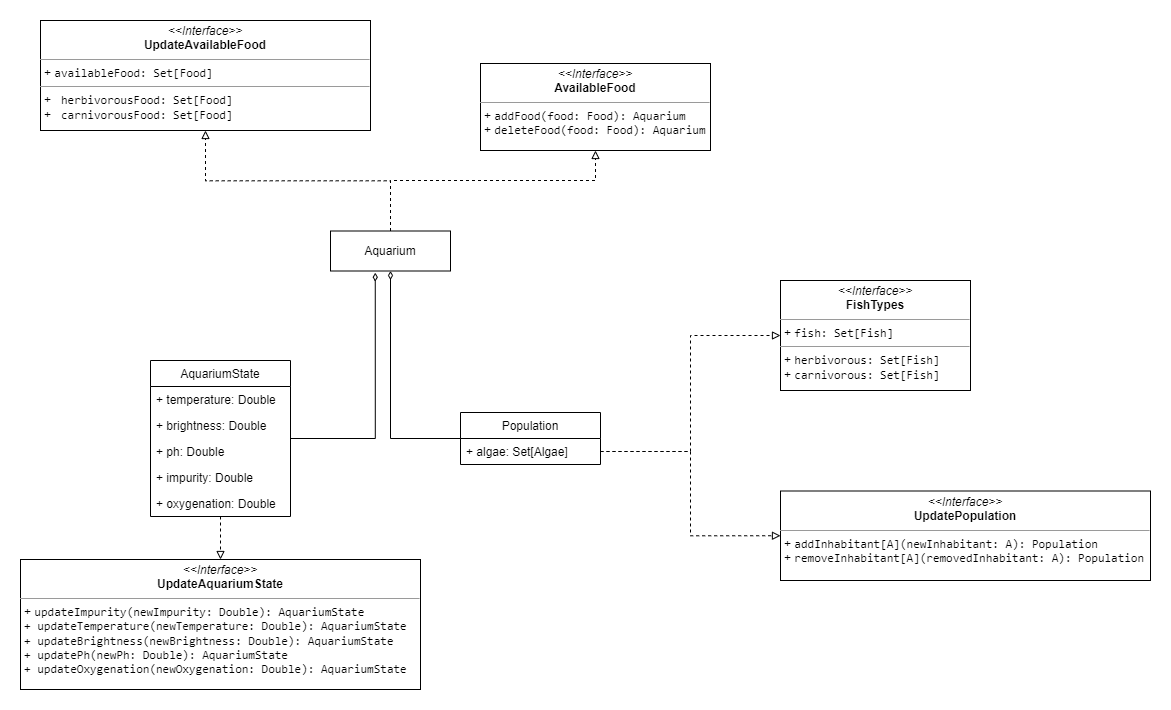

The diagram above was exported from draw.io. Its source (the exported page's mxGraphModel, read from the mxfile embedded in the PNG):
<mxGraphModel dx="1038" dy="481" grid="1" gridSize="10" guides="1" tooltips="1" connect="1" arrows="1" fold="1" page="1" pageScale="1" pageWidth="827" pageHeight="1169" math="0" shadow="0">
  <root>
    <mxCell id="0" />
    <mxCell id="1" parent="0" />
    <mxCell id="AkgQE7wvA8EmB5gS2MIC-1" style="edgeStyle=orthogonalEdgeStyle;rounded=0;orthogonalLoop=1;jettySize=auto;html=1;entryX=0.5;entryY=1;entryDx=0;entryDy=0;dashed=1;endArrow=block;endFill=0;" parent="1" target="AkgQE7wvA8EmB5gS2MIC-7" edge="1">
      <mxGeometry relative="1" as="geometry">
        <mxPoint x="632.6500000000001" y="574.3400000000001" as="targetPoint" />
        <mxPoint x="400" y="610.5" as="sourcePoint" />
        <Array as="points">
          <mxPoint x="400" y="560" />
          <mxPoint x="605" y="560" />
        </Array>
      </mxGeometry>
    </mxCell>
    <mxCell id="AkgQE7wvA8EmB5gS2MIC-2" style="edgeStyle=orthogonalEdgeStyle;rounded=0;orthogonalLoop=1;jettySize=auto;html=1;entryX=0.5;entryY=1;entryDx=0;entryDy=0;fontColor=#000000;dashed=1;endArrow=block;endFill=0;exitX=0.5;exitY=0;exitDx=0;exitDy=0;" parent="1" source="AkgQE7wvA8EmB5gS2MIC-31" target="AkgQE7wvA8EmB5gS2MIC-6" edge="1">
      <mxGeometry relative="1" as="geometry">
        <mxPoint x="402.4848484848486" y="580" as="sourcePoint" />
      </mxGeometry>
    </mxCell>
    <mxCell id="AkgQE7wvA8EmB5gS2MIC-6" value="&lt;p style=&quot;margin:0px;margin-top:4px;text-align:center;&quot;&gt;&lt;i&gt;&amp;lt;&amp;lt;Interface&amp;gt;&amp;gt;&lt;/i&gt;&lt;br&gt;&lt;b&gt;UpdateAvailableFood&lt;/b&gt;&lt;/p&gt;&lt;hr size=&quot;1&quot;&gt;&lt;p style=&quot;margin:0px;margin-left:4px;&quot;&gt;+&amp;nbsp;&lt;span style=&quot;font-family: &amp;quot;JetBrains Mono&amp;quot;, monospace;&quot;&gt;availableFood: Set[Food]&lt;/span&gt;&lt;/p&gt;&lt;hr size=&quot;1&quot;&gt;&lt;p style=&quot;margin:0px;margin-left:4px;&quot;&gt;+&amp;nbsp;&lt;span style=&quot;font-family: &amp;quot;JetBrains Mono&amp;quot;, monospace;&quot;&gt; &lt;/span&gt;&lt;span style=&quot;font-family: &amp;quot;JetBrains Mono&amp;quot;, monospace;&quot;&gt;herbivorousFood&lt;/span&gt;&lt;span style=&quot;font-family: &amp;quot;JetBrains Mono&amp;quot;, monospace;&quot;&gt;: Set[Food]&lt;/span&gt;&lt;/p&gt;&lt;p style=&quot;margin:0px;margin-left:4px;&quot;&gt;+&amp;nbsp;&lt;span style=&quot;font-family: &amp;quot;JetBrains Mono&amp;quot;, monospace;&quot;&gt; &lt;/span&gt;&lt;span style=&quot;font-family: &amp;quot;JetBrains Mono&amp;quot;, monospace;&quot;&gt;carnivorousFood&lt;/span&gt;&lt;span style=&quot;font-family: &amp;quot;JetBrains Mono&amp;quot;, monospace;&quot;&gt;: Set[Food]&lt;/span&gt;&lt;/p&gt;" style="verticalAlign=top;align=left;overflow=fill;fontSize=12;fontFamily=Helvetica;html=1;" parent="1" vertex="1">
      <mxGeometry x="50" y="400" width="330" height="110" as="geometry" />
    </mxCell>
    <mxCell id="AkgQE7wvA8EmB5gS2MIC-7" value="&lt;p style=&quot;margin:0px;margin-top:4px;text-align:center;&quot;&gt;&lt;i&gt;&amp;lt;&amp;lt;Interface&amp;gt;&amp;gt;&lt;/i&gt;&lt;br&gt;&lt;b&gt;AvailableFood&lt;/b&gt;&lt;/p&gt;&lt;hr size=&quot;1&quot;&gt;&lt;p style=&quot;margin:0px;margin-left:4px;&quot;&gt;+&amp;nbsp;&lt;span style=&quot;font-family: &amp;quot;JetBrains Mono&amp;quot;, monospace;&quot;&gt;addFood&lt;/span&gt;&lt;span style=&quot;font-family: &amp;quot;JetBrains Mono&amp;quot;, monospace;&quot;&gt;(food: Food): Aquarium&lt;/span&gt;&lt;/p&gt;&lt;p style=&quot;margin:0px;margin-left:4px;&quot;&gt;+&amp;nbsp;&lt;span style=&quot;font-family: &amp;quot;JetBrains Mono&amp;quot;, monospace;&quot;&gt;deleteFood&lt;/span&gt;&lt;span style=&quot;font-family: &amp;quot;JetBrains Mono&amp;quot;, monospace;&quot;&gt;(food: Food): Aquarium&lt;/span&gt;&lt;/p&gt;" style="verticalAlign=top;align=left;overflow=fill;fontSize=12;fontFamily=Helvetica;html=1;" parent="1" vertex="1">
      <mxGeometry x="490" y="443" width="230" height="87" as="geometry" />
    </mxCell>
    <mxCell id="AkgQE7wvA8EmB5gS2MIC-8" value="" style="edgeStyle=orthogonalEdgeStyle;rounded=0;orthogonalLoop=1;jettySize=auto;html=1;dashed=1;endArrow=block;endFill=0;" parent="1" source="AkgQE7wvA8EmB5gS2MIC-9" target="AkgQE7wvA8EmB5gS2MIC-15" edge="1">
      <mxGeometry relative="1" as="geometry" />
    </mxCell>
    <mxCell id="AkgQE7wvA8EmB5gS2MIC-33" style="edgeStyle=orthogonalEdgeStyle;rounded=0;orthogonalLoop=1;jettySize=auto;html=1;entryX=0.373;entryY=1.042;entryDx=0;entryDy=0;entryPerimeter=0;fontColor=#000000;endArrow=diamondThin;endFill=0;" parent="1" source="AkgQE7wvA8EmB5gS2MIC-9" target="AkgQE7wvA8EmB5gS2MIC-31" edge="1">
      <mxGeometry relative="1" as="geometry" />
    </mxCell>
    <mxCell id="AkgQE7wvA8EmB5gS2MIC-9" value="AquariumState" style="swimlane;fontStyle=0;childLayout=stackLayout;horizontal=1;startSize=26;fillColor=none;horizontalStack=0;resizeParent=1;resizeParentMax=0;resizeLast=0;collapsible=1;marginBottom=0;" parent="1" vertex="1">
      <mxGeometry x="160" y="740" width="140" height="156" as="geometry" />
    </mxCell>
    <mxCell id="AkgQE7wvA8EmB5gS2MIC-10" value="+ temperature: Double" style="text;strokeColor=none;fillColor=none;align=left;verticalAlign=top;spacingLeft=4;spacingRight=4;overflow=hidden;rotatable=0;points=[[0,0.5],[1,0.5]];portConstraint=eastwest;" parent="AkgQE7wvA8EmB5gS2MIC-9" vertex="1">
      <mxGeometry y="26" width="140" height="26" as="geometry" />
    </mxCell>
    <mxCell id="AkgQE7wvA8EmB5gS2MIC-11" value="+ brightness: Double" style="text;strokeColor=none;fillColor=none;align=left;verticalAlign=top;spacingLeft=4;spacingRight=4;overflow=hidden;rotatable=0;points=[[0,0.5],[1,0.5]];portConstraint=eastwest;" parent="AkgQE7wvA8EmB5gS2MIC-9" vertex="1">
      <mxGeometry y="52" width="140" height="26" as="geometry" />
    </mxCell>
    <mxCell id="AkgQE7wvA8EmB5gS2MIC-12" value="+ ph: Double" style="text;strokeColor=none;fillColor=none;align=left;verticalAlign=top;spacingLeft=4;spacingRight=4;overflow=hidden;rotatable=0;points=[[0,0.5],[1,0.5]];portConstraint=eastwest;" parent="AkgQE7wvA8EmB5gS2MIC-9" vertex="1">
      <mxGeometry y="78" width="140" height="26" as="geometry" />
    </mxCell>
    <mxCell id="AkgQE7wvA8EmB5gS2MIC-13" value="+ impurity: Double" style="text;strokeColor=none;fillColor=none;align=left;verticalAlign=top;spacingLeft=4;spacingRight=4;overflow=hidden;rotatable=0;points=[[0,0.5],[1,0.5]];portConstraint=eastwest;" parent="AkgQE7wvA8EmB5gS2MIC-9" vertex="1">
      <mxGeometry y="104" width="140" height="26" as="geometry" />
    </mxCell>
    <mxCell id="AkgQE7wvA8EmB5gS2MIC-14" value="+ oxygenation: Double" style="text;strokeColor=none;fillColor=none;align=left;verticalAlign=top;spacingLeft=4;spacingRight=4;overflow=hidden;rotatable=0;points=[[0,0.5],[1,0.5]];portConstraint=eastwest;" parent="AkgQE7wvA8EmB5gS2MIC-9" vertex="1">
      <mxGeometry y="130" width="140" height="26" as="geometry" />
    </mxCell>
    <mxCell id="AkgQE7wvA8EmB5gS2MIC-15" value="&lt;p style=&quot;margin:0px;margin-top:4px;text-align:center;&quot;&gt;&lt;i&gt;&amp;lt;&amp;lt;Interface&amp;gt;&amp;gt;&lt;/i&gt;&lt;br&gt;&lt;b&gt;UpdateAquariumState&lt;/b&gt;&lt;/p&gt;&lt;hr size=&quot;1&quot;&gt;&lt;p style=&quot;margin:0px;margin-left:4px;&quot;&gt;+&amp;nbsp;&lt;span style=&quot;font-family: &amp;quot;JetBrains Mono&amp;quot;, monospace;&quot;&gt;updateImpurity&lt;/span&gt;&lt;span style=&quot;font-family: &amp;quot;JetBrains Mono&amp;quot;, monospace;&quot;&gt;(newImpurity: &lt;/span&gt;&lt;span style=&quot;font-family: &amp;quot;JetBrains Mono&amp;quot;, monospace;&quot;&gt;Double&lt;/span&gt;&lt;span style=&quot;font-family: &amp;quot;JetBrains Mono&amp;quot;, monospace;&quot;&gt;): AquariumState&lt;/span&gt;&lt;/p&gt;&lt;p style=&quot;margin:0px;margin-left:4px;&quot;&gt;&lt;span style=&quot;font-family: &amp;quot;JetBrains Mono&amp;quot;, monospace;&quot;&gt;+&amp;nbsp;&lt;/span&gt;&lt;span style=&quot;font-family: &amp;quot;JetBrains Mono&amp;quot;, monospace;&quot;&gt;updateTemperature&lt;/span&gt;&lt;span style=&quot;font-family: &amp;quot;JetBrains Mono&amp;quot;, monospace;&quot;&gt;(newTemperature: &lt;/span&gt;&lt;span style=&quot;font-family: &amp;quot;JetBrains Mono&amp;quot;, monospace;&quot;&gt;Double&lt;/span&gt;&lt;span style=&quot;font-family: &amp;quot;JetBrains Mono&amp;quot;, monospace;&quot;&gt;): AquariumState&lt;/span&gt;&lt;/p&gt;&lt;p style=&quot;margin:0px;margin-left:4px;&quot;&gt;&lt;span style=&quot;font-family: &amp;quot;JetBrains Mono&amp;quot;, monospace;&quot;&gt;+&amp;nbsp;&lt;/span&gt;&lt;span style=&quot;font-family: &amp;quot;JetBrains Mono&amp;quot;, monospace;&quot;&gt;updateBrightness&lt;/span&gt;&lt;span style=&quot;font-family: &amp;quot;JetBrains Mono&amp;quot;, monospace;&quot;&gt;(newBrightness: &lt;/span&gt;&lt;span style=&quot;font-family: &amp;quot;JetBrains Mono&amp;quot;, monospace;&quot;&gt;Double&lt;/span&gt;&lt;span style=&quot;font-family: &amp;quot;JetBrains Mono&amp;quot;, monospace;&quot;&gt;): AquariumState&lt;/span&gt;&lt;/p&gt;&lt;p style=&quot;margin:0px;margin-left:4px;&quot;&gt;&lt;span style=&quot;font-family: &amp;quot;JetBrains Mono&amp;quot;, monospace;&quot;&gt;+&amp;nbsp;&lt;/span&gt;&lt;span style=&quot;font-family: &amp;quot;JetBrains Mono&amp;quot;, monospace;&quot;&gt;updatePh&lt;/span&gt;&lt;span style=&quot;font-family: &amp;quot;JetBrains Mono&amp;quot;, monospace;&quot;&gt;(newPh: &lt;/span&gt;&lt;span style=&quot;font-family: &amp;quot;JetBrains Mono&amp;quot;, monospace;&quot;&gt;Double&lt;/span&gt;&lt;span style=&quot;font-family: &amp;quot;JetBrains Mono&amp;quot;, monospace;&quot;&gt;): AquariumState&lt;/span&gt;&lt;/p&gt;&lt;p style=&quot;margin:0px;margin-left:4px;&quot;&gt;&lt;span style=&quot;font-family: &amp;quot;JetBrains Mono&amp;quot;, monospace;&quot;&gt;+&amp;nbsp;&lt;/span&gt;&lt;span style=&quot;font-family: &amp;quot;JetBrains Mono&amp;quot;, monospace;&quot;&gt;updateOxygenation&lt;/span&gt;&lt;span style=&quot;font-family: &amp;quot;JetBrains Mono&amp;quot;, monospace;&quot;&gt;(newOxygenation: &lt;/span&gt;&lt;span style=&quot;font-family: &amp;quot;JetBrains Mono&amp;quot;, monospace;&quot;&gt;Double&lt;/span&gt;&lt;span style=&quot;font-family: &amp;quot;JetBrains Mono&amp;quot;, monospace;&quot;&gt;): AquariumState&lt;/span&gt;&lt;/p&gt;" style="verticalAlign=top;align=left;overflow=fill;fontSize=12;fontFamily=Helvetica;html=1;" parent="1" vertex="1">
      <mxGeometry x="30" y="939" width="400" height="130" as="geometry" />
    </mxCell>
    <mxCell id="AkgQE7wvA8EmB5gS2MIC-34" style="edgeStyle=orthogonalEdgeStyle;rounded=0;orthogonalLoop=1;jettySize=auto;html=1;entryX=0.5;entryY=1;entryDx=0;entryDy=0;fontColor=#000000;endArrow=diamondThin;endFill=0;" parent="1" source="AkgQE7wvA8EmB5gS2MIC-17" target="AkgQE7wvA8EmB5gS2MIC-31" edge="1">
      <mxGeometry relative="1" as="geometry" />
    </mxCell>
    <mxCell id="AkgQE7wvA8EmB5gS2MIC-17" value="Population" style="swimlane;fontStyle=0;childLayout=stackLayout;horizontal=1;startSize=26;fillColor=none;horizontalStack=0;resizeParent=1;resizeParentMax=0;resizeLast=0;collapsible=1;marginBottom=0;" parent="1" vertex="1">
      <mxGeometry x="470" y="792" width="140" height="52" as="geometry" />
    </mxCell>
    <mxCell id="AkgQE7wvA8EmB5gS2MIC-18" value="+ algae: Set[Algae]" style="text;strokeColor=none;fillColor=none;align=left;verticalAlign=top;spacingLeft=4;spacingRight=4;overflow=hidden;rotatable=0;points=[[0,0.5],[1,0.5]];portConstraint=eastwest;labelBackgroundColor=default;" parent="AkgQE7wvA8EmB5gS2MIC-17" vertex="1">
      <mxGeometry y="26" width="140" height="26" as="geometry" />
    </mxCell>
    <mxCell id="AkgQE7wvA8EmB5gS2MIC-20" value="&lt;p style=&quot;margin:0px;margin-top:4px;text-align:center;&quot;&gt;&lt;i&gt;&amp;lt;&amp;lt;Interface&amp;gt;&amp;gt;&lt;/i&gt;&lt;br&gt;&lt;b&gt;UpdatePopulation&lt;/b&gt;&lt;/p&gt;&lt;hr size=&quot;1&quot;&gt;&lt;p style=&quot;margin:0px;margin-left:4px;&quot;&gt;+&amp;nbsp;&lt;span style=&quot;font-family: &amp;quot;JetBrains Mono&amp;quot;, monospace;&quot;&gt;addInhabitant&lt;/span&gt;&lt;span style=&quot;font-family: &amp;quot;JetBrains Mono&amp;quot;, monospace;&quot;&gt;[&lt;/span&gt;&lt;span style=&quot;font-family: &amp;quot;JetBrains Mono&amp;quot;, monospace;&quot;&gt;A&lt;/span&gt;&lt;span style=&quot;font-family: &amp;quot;JetBrains Mono&amp;quot;, monospace;&quot;&gt;](newInhabitant: &lt;/span&gt;&lt;span style=&quot;font-family: &amp;quot;JetBrains Mono&amp;quot;, monospace;&quot;&gt;A&lt;/span&gt;&lt;span style=&quot;font-family: &amp;quot;JetBrains Mono&amp;quot;, monospace;&quot;&gt;): Population&lt;/span&gt;&lt;/p&gt;&lt;p style=&quot;margin:0px;margin-left:4px;&quot;&gt;+&amp;nbsp;&lt;span style=&quot;font-family: &amp;quot;JetBrains Mono&amp;quot;, monospace;&quot;&gt;removeInhabitant&lt;/span&gt;&lt;span style=&quot;font-family: &amp;quot;JetBrains Mono&amp;quot;, monospace;&quot;&gt;[&lt;/span&gt;&lt;span style=&quot;font-family: &amp;quot;JetBrains Mono&amp;quot;, monospace;&quot;&gt;A&lt;/span&gt;&lt;span style=&quot;font-family: &amp;quot;JetBrains Mono&amp;quot;, monospace;&quot;&gt;](removedInhabitant: &lt;/span&gt;&lt;span style=&quot;font-family: &amp;quot;JetBrains Mono&amp;quot;, monospace;&quot;&gt;A&lt;/span&gt;&lt;span style=&quot;font-family: &amp;quot;JetBrains Mono&amp;quot;, monospace;&quot;&gt;): Population&lt;/span&gt;&lt;/p&gt;" style="verticalAlign=top;align=left;overflow=fill;fontSize=12;fontFamily=Helvetica;html=1;" parent="1" vertex="1">
      <mxGeometry x="790" y="870.5" width="370" height="89.5" as="geometry" />
    </mxCell>
    <mxCell id="AkgQE7wvA8EmB5gS2MIC-21" value="&lt;p style=&quot;margin:0px;margin-top:4px;text-align:center;&quot;&gt;&lt;i&gt;&amp;lt;&amp;lt;Interface&amp;gt;&amp;gt;&lt;/i&gt;&lt;br&gt;&lt;b&gt;FishTypes&lt;/b&gt;&lt;/p&gt;&lt;hr size=&quot;1&quot;&gt;&lt;p style=&quot;margin:0px;margin-left:4px;&quot;&gt;+&amp;nbsp;&lt;span style=&quot;font-family: &amp;quot;JetBrains Mono&amp;quot;, monospace;&quot;&gt;fish: Set[Fish]&lt;/span&gt;&lt;/p&gt;&lt;hr size=&quot;1&quot;&gt;&lt;p style=&quot;margin:0px;margin-left:4px;&quot;&gt;+&amp;nbsp;&lt;span style=&quot;font-family: &amp;quot;JetBrains Mono&amp;quot;, monospace;&quot;&gt;herbivorous&lt;/span&gt;&lt;span style=&quot;font-family: &amp;quot;JetBrains Mono&amp;quot;, monospace;&quot;&gt;: Set[Fish]&lt;/span&gt;&lt;/p&gt;&lt;p style=&quot;margin:0px;margin-left:4px;&quot;&gt;+&amp;nbsp;&lt;span style=&quot;font-family: &amp;quot;JetBrains Mono&amp;quot;, monospace;&quot;&gt;carnivorous&lt;/span&gt;&lt;span style=&quot;font-family: &amp;quot;JetBrains Mono&amp;quot;, monospace;&quot;&gt;: Set[Fish]&lt;/span&gt;&lt;/p&gt;" style="verticalAlign=top;align=left;overflow=fill;fontSize=12;fontFamily=Helvetica;html=1;" parent="1" vertex="1">
      <mxGeometry x="790" y="660" width="190" height="110" as="geometry" />
    </mxCell>
    <mxCell id="AkgQE7wvA8EmB5gS2MIC-31" value="Aquarium" style="rounded=0;whiteSpace=wrap;html=1;labelBackgroundColor=none;fontColor=#000000;" parent="1" vertex="1">
      <mxGeometry x="340" y="610.5" width="120" height="40" as="geometry" />
    </mxCell>
    <mxCell id="AkgQE7wvA8EmB5gS2MIC-35" style="edgeStyle=orthogonalEdgeStyle;rounded=0;orthogonalLoop=1;jettySize=auto;html=1;entryX=0;entryY=0.5;entryDx=0;entryDy=0;fontColor=#000000;endArrow=block;endFill=0;dashed=1;" parent="1" source="AkgQE7wvA8EmB5gS2MIC-18" target="AkgQE7wvA8EmB5gS2MIC-20" edge="1">
      <mxGeometry relative="1" as="geometry" />
    </mxCell>
    <mxCell id="AkgQE7wvA8EmB5gS2MIC-36" style="edgeStyle=orthogonalEdgeStyle;rounded=0;orthogonalLoop=1;jettySize=auto;html=1;entryX=0;entryY=0.5;entryDx=0;entryDy=0;dashed=1;fontColor=#000000;endArrow=block;endFill=0;" parent="1" source="AkgQE7wvA8EmB5gS2MIC-18" target="AkgQE7wvA8EmB5gS2MIC-21" edge="1">
      <mxGeometry relative="1" as="geometry" />
    </mxCell>
  </root>
</mxGraphModel>